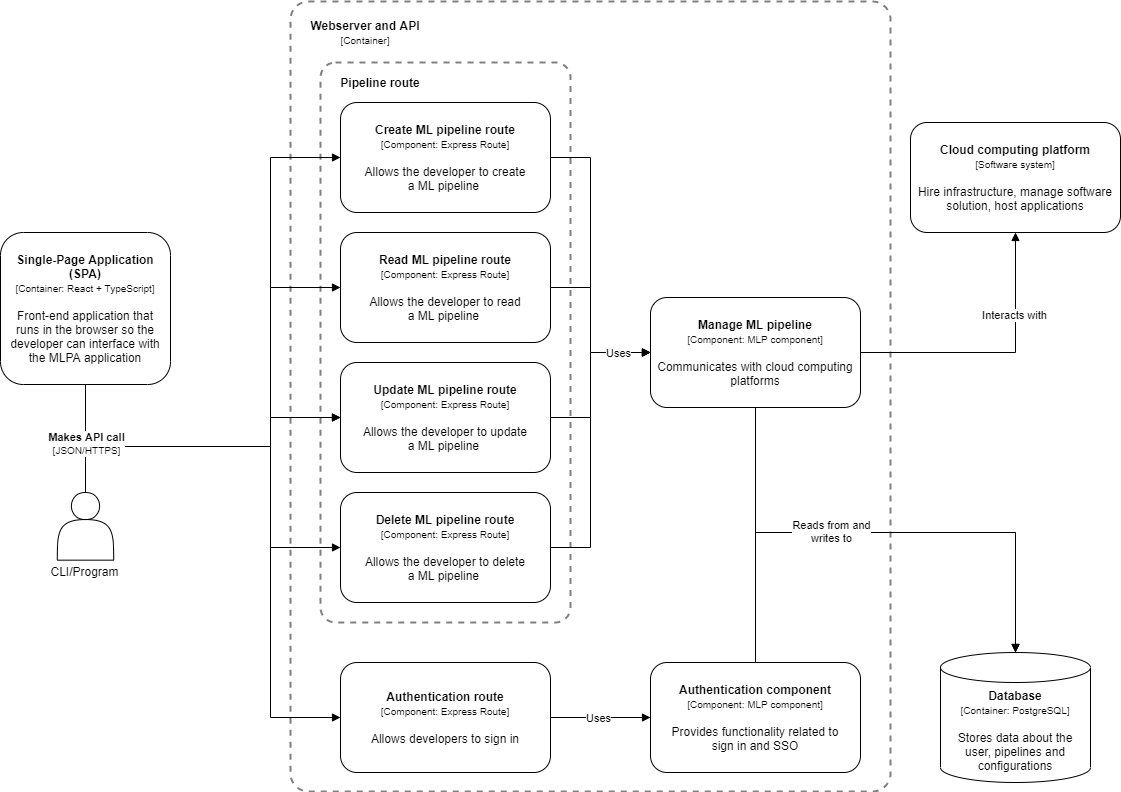

The diagram above was exported from draw.io. Its source (the exported page's mxGraphModel, read from the mxfile embedded in the PNG):
<mxGraphModel dx="1668" dy="1801" grid="1" gridSize="10" guides="1" tooltips="1" connect="1" arrows="1" fold="1" page="1" pageScale="1" pageWidth="1169" pageHeight="827" math="0" shadow="0">
  <root>
    <mxCell id="44wxtpETaDXA-lVIMfyf-0" />
    <mxCell id="44wxtpETaDXA-lVIMfyf-1" parent="44wxtpETaDXA-lVIMfyf-0" />
    <mxCell id="LuVgbXiUUDuAgRVZTByX-31" value="" style="rounded=1;whiteSpace=wrap;html=1;fillColor=none;dashed=1;strokeWidth=2;arcSize=3;strokeColor=#808080;" parent="44wxtpETaDXA-lVIMfyf-1" vertex="1">
      <mxGeometry x="300" y="19" width="600" height="790" as="geometry" />
    </mxCell>
    <mxCell id="LuVgbXiUUDuAgRVZTByX-6" value="" style="rounded=1;whiteSpace=wrap;html=1;fillColor=none;dashed=1;strokeWidth=2;arcSize=6;strokeColor=#808080;" parent="44wxtpETaDXA-lVIMfyf-1" vertex="1">
      <mxGeometry x="330" y="80" width="250" height="560" as="geometry" />
    </mxCell>
    <mxCell id="JvZoQVJOI0fKhdFbDx2M-4" style="edgeStyle=orthogonalEdgeStyle;rounded=0;orthogonalLoop=1;jettySize=auto;html=1;endArrow=block;endFill=1;entryX=0;entryY=0.5;entryDx=0;entryDy=0;" parent="44wxtpETaDXA-lVIMfyf-1" source="JvZoQVJOI0fKhdFbDx2M-2" target="LuVgbXiUUDuAgRVZTByX-3" edge="1">
      <mxGeometry relative="1" as="geometry">
        <mxPoint x="94.94444444444446" y="344.10276595744676" as="sourcePoint" />
        <mxPoint x="350" y="463.9999999999999" as="targetPoint" />
        <Array as="points">
          <mxPoint x="95" y="464" />
          <mxPoint x="280" y="464" />
          <mxPoint x="280" y="435" />
        </Array>
      </mxGeometry>
    </mxCell>
    <mxCell id="LuVgbXiUUDuAgRVZTByX-9" style="edgeStyle=orthogonalEdgeStyle;rounded=0;orthogonalLoop=1;jettySize=auto;html=1;endArrow=block;endFill=1;" parent="44wxtpETaDXA-lVIMfyf-1" source="LuVgbXiUUDuAgRVZTByX-0" target="LuVgbXiUUDuAgRVZTByX-1" edge="1">
      <mxGeometry relative="1" as="geometry">
        <Array as="points">
          <mxPoint x="280" y="464" />
          <mxPoint x="280" y="175" />
        </Array>
      </mxGeometry>
    </mxCell>
    <mxCell id="LuVgbXiUUDuAgRVZTByX-10" style="edgeStyle=orthogonalEdgeStyle;rounded=0;orthogonalLoop=1;jettySize=auto;html=1;endArrow=block;endFill=1;" parent="44wxtpETaDXA-lVIMfyf-1" source="LuVgbXiUUDuAgRVZTByX-0" target="LuVgbXiUUDuAgRVZTByX-2" edge="1">
      <mxGeometry relative="1" as="geometry">
        <Array as="points">
          <mxPoint x="280" y="464" />
          <mxPoint x="280" y="305" />
        </Array>
      </mxGeometry>
    </mxCell>
    <mxCell id="LuVgbXiUUDuAgRVZTByX-11" style="edgeStyle=orthogonalEdgeStyle;rounded=0;orthogonalLoop=1;jettySize=auto;html=1;endArrow=block;endFill=1;" parent="44wxtpETaDXA-lVIMfyf-1" source="LuVgbXiUUDuAgRVZTByX-0" target="LuVgbXiUUDuAgRVZTByX-3" edge="1">
      <mxGeometry relative="1" as="geometry">
        <Array as="points">
          <mxPoint x="280" y="464" />
          <mxPoint x="280" y="435" />
        </Array>
      </mxGeometry>
    </mxCell>
    <mxCell id="LuVgbXiUUDuAgRVZTByX-12" style="edgeStyle=orthogonalEdgeStyle;rounded=0;orthogonalLoop=1;jettySize=auto;html=1;endArrow=block;endFill=1;" parent="44wxtpETaDXA-lVIMfyf-1" source="LuVgbXiUUDuAgRVZTByX-0" target="LuVgbXiUUDuAgRVZTByX-4" edge="1">
      <mxGeometry relative="1" as="geometry">
        <Array as="points">
          <mxPoint x="280" y="464" />
          <mxPoint x="280" y="565" />
        </Array>
      </mxGeometry>
    </mxCell>
    <mxCell id="LuVgbXiUUDuAgRVZTByX-13" style="edgeStyle=orthogonalEdgeStyle;rounded=0;orthogonalLoop=1;jettySize=auto;html=1;endArrow=block;endFill=1;" parent="44wxtpETaDXA-lVIMfyf-1" source="LuVgbXiUUDuAgRVZTByX-0" target="LuVgbXiUUDuAgRVZTByX-5" edge="1">
      <mxGeometry relative="1" as="geometry">
        <Array as="points">
          <mxPoint x="280" y="464" />
          <mxPoint x="280" y="735" />
        </Array>
      </mxGeometry>
    </mxCell>
    <mxCell id="LuVgbXiUUDuAgRVZTByX-14" value="&lt;b&gt;Makes API call&lt;/b&gt;&lt;br&gt;&lt;font style=&quot;font-size: 10px&quot;&gt;[JSON/HTTPS]&lt;/font&gt;" style="edgeLabel;html=1;align=center;verticalAlign=middle;resizable=0;points=[];" parent="LuVgbXiUUDuAgRVZTByX-13" vertex="1" connectable="0">
      <mxGeometry x="-0.8243" y="-1" relative="1" as="geometry">
        <mxPoint x="1" y="6" as="offset" />
      </mxGeometry>
    </mxCell>
    <mxCell id="LuVgbXiUUDuAgRVZTByX-0" value="&lt;b&gt;Single-Page Application (SPA)&lt;/b&gt;&lt;br&gt;&lt;font style=&quot;font-size: 10px&quot;&gt;[Container: React + TypeScript]&lt;/font&gt;&lt;br&gt;&lt;br&gt;Front-end application that&lt;br&gt;runs in the browser so the developer can interface with the MLPA application" style="rounded=1;whiteSpace=wrap;html=1;" parent="44wxtpETaDXA-lVIMfyf-1" vertex="1">
      <mxGeometry x="10" y="250" width="170" height="152" as="geometry" />
    </mxCell>
    <mxCell id="LuVgbXiUUDuAgRVZTByX-23" style="edgeStyle=orthogonalEdgeStyle;rounded=0;orthogonalLoop=1;jettySize=auto;html=1;endArrow=block;endFill=1;" parent="44wxtpETaDXA-lVIMfyf-1" source="LuVgbXiUUDuAgRVZTByX-5" target="LuVgbXiUUDuAgRVZTByX-15" edge="1">
      <mxGeometry relative="1" as="geometry" />
    </mxCell>
    <mxCell id="LuVgbXiUUDuAgRVZTByX-24" value="Uses" style="edgeLabel;html=1;align=center;verticalAlign=middle;resizable=0;points=[];" parent="LuVgbXiUUDuAgRVZTByX-23" vertex="1" connectable="0">
      <mxGeometry x="0.2935" y="-1" relative="1" as="geometry">
        <mxPoint x="-18" y="-1" as="offset" />
      </mxGeometry>
    </mxCell>
    <mxCell id="LuVgbXiUUDuAgRVZTByX-5" value="&lt;b&gt;Authentication route&lt;/b&gt;&lt;br&gt;&lt;font style=&quot;font-size: 10px&quot;&gt;[Component: Express Route]&lt;/font&gt;&lt;br&gt;&lt;br&gt;Allows developers to sign in" style="rounded=1;whiteSpace=wrap;html=1;" parent="44wxtpETaDXA-lVIMfyf-1" vertex="1">
      <mxGeometry x="350" y="680" width="210" height="110" as="geometry" />
    </mxCell>
    <mxCell id="LuVgbXiUUDuAgRVZTByX-7" value="Pipeline route" style="text;html=1;strokeColor=none;fillColor=none;align=center;verticalAlign=middle;whiteSpace=wrap;rounded=0;dashed=1;fontStyle=1" parent="44wxtpETaDXA-lVIMfyf-1" vertex="1">
      <mxGeometry x="345" y="90" width="90" height="20" as="geometry" />
    </mxCell>
    <mxCell id="LuVgbXiUUDuAgRVZTByX-28" style="edgeStyle=orthogonalEdgeStyle;rounded=0;orthogonalLoop=1;jettySize=auto;html=1;endArrow=block;endFill=1;" parent="44wxtpETaDXA-lVIMfyf-1" source="LuVgbXiUUDuAgRVZTByX-15" target="LuVgbXiUUDuAgRVZTByX-25" edge="1">
      <mxGeometry relative="1" as="geometry">
        <Array as="points">
          <mxPoint x="765" y="550" />
          <mxPoint x="1025" y="550" />
        </Array>
      </mxGeometry>
    </mxCell>
    <mxCell id="LuVgbXiUUDuAgRVZTByX-15" value="&lt;b&gt;Authentication component&lt;/b&gt;&lt;br&gt;&lt;font style=&quot;font-size: 10px&quot;&gt;[Component: MLP component]&lt;/font&gt;&lt;br&gt;&lt;br&gt;Provides functionality related to&lt;br&gt;sign in and SSO" style="rounded=1;whiteSpace=wrap;html=1;" parent="44wxtpETaDXA-lVIMfyf-1" vertex="1">
      <mxGeometry x="660" y="680" width="210" height="110" as="geometry" />
    </mxCell>
    <mxCell id="LuVgbXiUUDuAgRVZTByX-27" style="edgeStyle=orthogonalEdgeStyle;rounded=0;orthogonalLoop=1;jettySize=auto;html=1;endArrow=block;endFill=1;" parent="44wxtpETaDXA-lVIMfyf-1" source="LuVgbXiUUDuAgRVZTByX-16" target="LuVgbXiUUDuAgRVZTByX-26" edge="1">
      <mxGeometry relative="1" as="geometry" />
    </mxCell>
    <mxCell id="LuVgbXiUUDuAgRVZTByX-35" value="Interacts with" style="edgeLabel;html=1;align=center;verticalAlign=middle;resizable=0;points=[];" parent="LuVgbXiUUDuAgRVZTByX-27" vertex="1" connectable="0">
      <mxGeometry x="0.4024" y="2" relative="1" as="geometry">
        <mxPoint as="offset" />
      </mxGeometry>
    </mxCell>
    <mxCell id="LuVgbXiUUDuAgRVZTByX-29" style="edgeStyle=orthogonalEdgeStyle;rounded=0;orthogonalLoop=1;jettySize=auto;html=1;endArrow=block;endFill=1;" parent="44wxtpETaDXA-lVIMfyf-1" source="LuVgbXiUUDuAgRVZTByX-16" target="LuVgbXiUUDuAgRVZTByX-25" edge="1">
      <mxGeometry relative="1" as="geometry">
        <Array as="points">
          <mxPoint x="765" y="550" />
          <mxPoint x="1025" y="550" />
        </Array>
      </mxGeometry>
    </mxCell>
    <mxCell id="LuVgbXiUUDuAgRVZTByX-34" value="Reads from and&lt;br&gt;writes to" style="edgeLabel;html=1;align=center;verticalAlign=middle;resizable=0;points=[];" parent="LuVgbXiUUDuAgRVZTByX-29" vertex="1" connectable="0">
      <mxGeometry x="-0.1726" y="2" relative="1" as="geometry">
        <mxPoint x="-9" as="offset" />
      </mxGeometry>
    </mxCell>
    <mxCell id="LuVgbXiUUDuAgRVZTByX-16" value="&lt;b&gt;Manage ML pipeline&lt;/b&gt;&lt;br&gt;&lt;font style=&quot;font-size: 10px&quot;&gt;[Component: MLP component]&lt;/font&gt;&lt;br&gt;&lt;br&gt;Communicates with cloud computing platforms" style="rounded=1;whiteSpace=wrap;html=1;" parent="44wxtpETaDXA-lVIMfyf-1" vertex="1">
      <mxGeometry x="660" y="315" width="210" height="110" as="geometry" />
    </mxCell>
    <mxCell id="LuVgbXiUUDuAgRVZTByX-18" style="edgeStyle=orthogonalEdgeStyle;rounded=0;orthogonalLoop=1;jettySize=auto;html=1;endArrow=block;endFill=1;" parent="44wxtpETaDXA-lVIMfyf-1" source="LuVgbXiUUDuAgRVZTByX-1" target="LuVgbXiUUDuAgRVZTByX-16" edge="1">
      <mxGeometry relative="1" as="geometry">
        <Array as="points">
          <mxPoint x="600" y="175" />
          <mxPoint x="600" y="370" />
        </Array>
      </mxGeometry>
    </mxCell>
    <mxCell id="LuVgbXiUUDuAgRVZTByX-1" value="&lt;b&gt;Create ML pipeline route&lt;/b&gt;&lt;br&gt;&lt;font style=&quot;font-size: 10px&quot;&gt;[Component: Express Route]&lt;/font&gt;&lt;br&gt;&lt;br&gt;Allows the developer to create&lt;br&gt;a ML pipeline&amp;nbsp;" style="rounded=1;whiteSpace=wrap;html=1;" parent="44wxtpETaDXA-lVIMfyf-1" vertex="1">
      <mxGeometry x="350" y="120" width="210" height="110" as="geometry" />
    </mxCell>
    <mxCell id="LuVgbXiUUDuAgRVZTByX-19" style="edgeStyle=orthogonalEdgeStyle;rounded=0;orthogonalLoop=1;jettySize=auto;html=1;endArrow=block;endFill=1;" parent="44wxtpETaDXA-lVIMfyf-1" source="LuVgbXiUUDuAgRVZTByX-2" target="LuVgbXiUUDuAgRVZTByX-16" edge="1">
      <mxGeometry relative="1" as="geometry">
        <Array as="points">
          <mxPoint x="600" y="305" />
          <mxPoint x="600" y="370" />
        </Array>
      </mxGeometry>
    </mxCell>
    <mxCell id="LuVgbXiUUDuAgRVZTByX-2" value="&lt;b&gt;Read ML pipeline route&lt;/b&gt;&lt;br&gt;&lt;font style=&quot;font-size: 10px&quot;&gt;[Component: Express Route]&lt;/font&gt;&lt;br&gt;&lt;br&gt;Allows the developer to read&lt;br&gt;a ML pipeline&amp;nbsp;" style="rounded=1;whiteSpace=wrap;html=1;" parent="44wxtpETaDXA-lVIMfyf-1" vertex="1">
      <mxGeometry x="350" y="250" width="210" height="110" as="geometry" />
    </mxCell>
    <mxCell id="LuVgbXiUUDuAgRVZTByX-20" style="edgeStyle=orthogonalEdgeStyle;rounded=0;orthogonalLoop=1;jettySize=auto;html=1;endArrow=block;endFill=1;" parent="44wxtpETaDXA-lVIMfyf-1" source="LuVgbXiUUDuAgRVZTByX-3" target="LuVgbXiUUDuAgRVZTByX-16" edge="1">
      <mxGeometry relative="1" as="geometry">
        <Array as="points">
          <mxPoint x="600" y="435" />
          <mxPoint x="600" y="370" />
        </Array>
      </mxGeometry>
    </mxCell>
    <mxCell id="LuVgbXiUUDuAgRVZTByX-3" value="&lt;b&gt;Update ML pipeline route&lt;/b&gt;&lt;br&gt;&lt;font style=&quot;font-size: 10px&quot;&gt;[Component: Express Route]&lt;/font&gt;&lt;br&gt;&lt;br&gt;Allows the developer to update&lt;br&gt;a ML pipeline&amp;nbsp;" style="rounded=1;whiteSpace=wrap;html=1;" parent="44wxtpETaDXA-lVIMfyf-1" vertex="1">
      <mxGeometry x="350" y="380" width="210" height="110" as="geometry" />
    </mxCell>
    <mxCell id="LuVgbXiUUDuAgRVZTByX-21" style="edgeStyle=orthogonalEdgeStyle;rounded=0;orthogonalLoop=1;jettySize=auto;html=1;endArrow=block;endFill=1;" parent="44wxtpETaDXA-lVIMfyf-1" source="LuVgbXiUUDuAgRVZTByX-4" target="LuVgbXiUUDuAgRVZTByX-16" edge="1">
      <mxGeometry relative="1" as="geometry">
        <Array as="points">
          <mxPoint x="600" y="565" />
          <mxPoint x="600" y="370" />
        </Array>
      </mxGeometry>
    </mxCell>
    <mxCell id="LuVgbXiUUDuAgRVZTByX-22" value="Uses" style="edgeLabel;html=1;align=center;verticalAlign=middle;resizable=0;points=[];" parent="LuVgbXiUUDuAgRVZTByX-21" vertex="1" connectable="0">
      <mxGeometry x="0.7016" relative="1" as="geometry">
        <mxPoint x="11" as="offset" />
      </mxGeometry>
    </mxCell>
    <mxCell id="LuVgbXiUUDuAgRVZTByX-4" value="&lt;b&gt;Delete ML pipeline route&lt;/b&gt;&lt;br&gt;&lt;font style=&quot;font-size: 10px&quot;&gt;[Component: Express Route]&lt;/font&gt;&lt;br&gt;&lt;br&gt;Allows the developer to delete&lt;br&gt;a ML pipeline&amp;nbsp;" style="rounded=1;whiteSpace=wrap;html=1;" parent="44wxtpETaDXA-lVIMfyf-1" vertex="1">
      <mxGeometry x="350" y="510" width="210" height="110" as="geometry" />
    </mxCell>
    <mxCell id="LuVgbXiUUDuAgRVZTByX-25" value="&lt;b&gt;Database&lt;/b&gt;&lt;br&gt;&lt;font style=&quot;font-size: 10px&quot;&gt;[Container: PostgreSQL]&lt;/font&gt;&lt;br&gt;&lt;br&gt;Stores data about the&lt;br&gt;user, pipelines and configurations" style="shape=cylinder3;whiteSpace=wrap;html=1;boundedLbl=1;backgroundOutline=1;size=15;rounded=1;strokeColor=#000000;strokeWidth=1;fillColor=#FFFFFF;" parent="44wxtpETaDXA-lVIMfyf-1" vertex="1">
      <mxGeometry x="950" y="670" width="150" height="130" as="geometry" />
    </mxCell>
    <mxCell id="LuVgbXiUUDuAgRVZTByX-26" value="&lt;b&gt;Cloud computing platform&lt;br&gt;&lt;/b&gt;&lt;font style=&quot;font-size: 10px&quot;&gt;[Software system]&lt;br&gt;&lt;/font&gt;&lt;br&gt;Hire infrastructure, manage software solution, host applications" style="rounded=1;whiteSpace=wrap;html=1;" parent="44wxtpETaDXA-lVIMfyf-1" vertex="1">
      <mxGeometry x="920" y="140" width="210" height="110" as="geometry" />
    </mxCell>
    <mxCell id="LuVgbXiUUDuAgRVZTByX-32" value="Webserver and API&lt;br&gt;&lt;span style=&quot;font-weight: normal&quot;&gt;&lt;font style=&quot;font-size: 10px&quot;&gt;[Container]&lt;/font&gt;&lt;/span&gt;" style="text;html=1;strokeColor=none;fillColor=none;align=center;verticalAlign=middle;whiteSpace=wrap;rounded=0;dashed=1;fontStyle=1" parent="44wxtpETaDXA-lVIMfyf-1" vertex="1">
      <mxGeometry x="315" y="30" width="120" height="40" as="geometry" />
    </mxCell>
    <mxCell id="JvZoQVJOI0fKhdFbDx2M-0" value="" style="group" parent="44wxtpETaDXA-lVIMfyf-1" vertex="1" connectable="0">
      <mxGeometry x="66.8045876288658" y="510" width="56.382989690721644" height="90.2127659574468" as="geometry" />
    </mxCell>
    <mxCell id="JvZoQVJOI0fKhdFbDx2M-1" value="" style="shape=actor;whiteSpace=wrap;html=1;" parent="JvZoQVJOI0fKhdFbDx2M-0" vertex="1">
      <mxGeometry width="56.382989690721644" height="67.65957446808511" as="geometry" />
    </mxCell>
    <mxCell id="JvZoQVJOI0fKhdFbDx2M-2" value="CLI/Program" style="text;html=1;strokeColor=none;fillColor=none;align=center;verticalAlign=middle;whiteSpace=wrap;rounded=0;" parent="JvZoQVJOI0fKhdFbDx2M-0" vertex="1">
      <mxGeometry x="5.638298969072164" y="67.65957446808511" width="45.10639175257731" height="22.5531914893617" as="geometry" />
    </mxCell>
    <mxCell id="JvZoQVJOI0fKhdFbDx2M-3" style="edgeStyle=orthogonalEdgeStyle;rounded=0;orthogonalLoop=1;jettySize=auto;html=1;exitX=0.5;exitY=1;exitDx=0;exitDy=0;" parent="JvZoQVJOI0fKhdFbDx2M-0" source="JvZoQVJOI0fKhdFbDx2M-1" target="JvZoQVJOI0fKhdFbDx2M-1" edge="1">
      <mxGeometry relative="1" as="geometry" />
    </mxCell>
  </root>
</mxGraphModel>